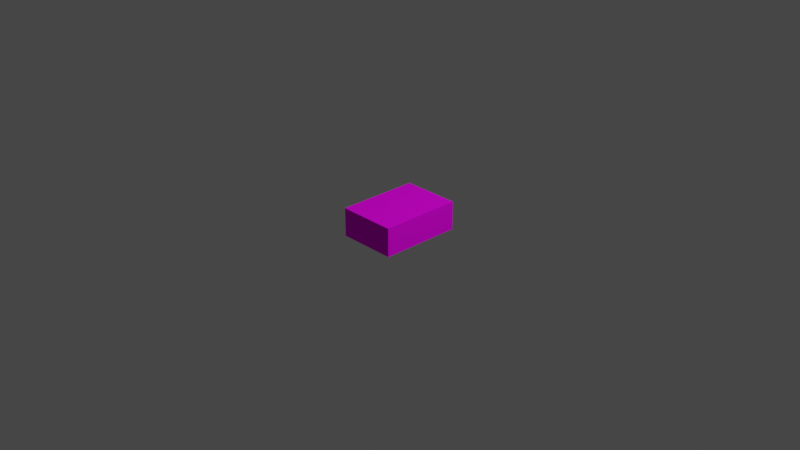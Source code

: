# Source: base_card.blend  (saved by Blender 2.83.18; exported with 4.5.12 LTS)
import bpy
from mathutils import Matrix  # noqa: F401  (used for matrix-valued properties, if any)

bpy.ops.wm.read_factory_settings(use_empty=True)
scene = bpy.context.scene
scene.name = 'Scene'

# ---- collections
col_collection = bpy.data.collections.new('Collection'); scene.collection.children.link(col_collection)

# ---- images (referenced by path relative to the original .blend; pixels are not part of the script)
import os
ASSET_DIR = os.environ.get("B2B_ASSET_DIR", "")  # directory of the original .blend (textures are referenced by path, not embedded)
HERE = os.path.dirname(os.path.abspath(__file__))  # packed textures are extracted next to this script under _unpacked/

def load_image(name, relpath, width, height, colorspace="sRGB"):
    """Load a texture the original file referenced (path relative to the .blend, or extracted next to this script)."""
    p = next((c for c in (os.path.join(HERE, relpath), os.path.join(ASSET_DIR, relpath)) if relpath and os.path.exists(c)), "")
    if p:
        img = bpy.data.images.load(p, check_existing=True)
        img.name = name
    else:  # same state as the original file: an image datablock whose file is absent (Cycles renders it pink)
        img = bpy.data.images.new(name, width, height)
        img.source = "FILE"
        img.filepath = "//" + (relpath or name)
    img.colorspace_settings.name = colorspace
    return img
img_back_jpg = load_image('back.jpg', 'back.jpg', 1024, 1024, 'sRGB')

# ---- materials (node trees are filled in below, after node groups)
mat_cardmat = bpy.data.materials.new('CardMat')
mat_cardmat.use_transparent_shadow = False
mat_cardmat.preview_render_type = 'FLAT'

# ---- node groups
ng_auto_smooth = bpy.data.node_groups.new('Auto Smooth', 'GeometryNodeTree')
_s = ng_auto_smooth.interface.new_socket(name='Geometry', in_out='OUTPUT', socket_type='NodeSocketGeometry')
_s = ng_auto_smooth.interface.new_socket(name='Geometry', in_out='INPUT', socket_type='NodeSocketGeometry')
_s = ng_auto_smooth.interface.new_socket(name='Angle', in_out='INPUT', socket_type='NodeSocketFloat')
_s.subtype = 'ANGLE'
_s.min_value = 0.0
_s.max_value = 3.142
ng_auto_smooth.is_modifier = True
_N = ng_auto_smooth.nodes; _L = ng_auto_smooth.links
n0 = _N.new('NodeGroupOutput'); n0.name = 'Group Output'; n0.location = (480, -100)
n1 = _N.new('NodeGroupInput'); n1.name = 'Group Input'; n1.location = (-420, -300)
n2 = _N.new('NodeGroupInput'); n2.name = 'Group Input.001'; n2.location = (-60, -100)
n3 = _N.new('GeometryNodeSetShadeSmooth'); n3.name = 'Set Shade Smooth'; n3.location = (120, -100)
n3.domain = 'EDGE'
n4 = _N.new('GeometryNodeSetShadeSmooth'); n4.name = 'Set Shade Smooth.001'; n4.location = (300, -100)
n5 = _N.new('GeometryNodeInputMeshEdgeAngle'); n5.name = 'Edge Angle'; n5.location = (-420, -220)
n6 = _N.new('GeometryNodeInputEdgeSmooth'); n6.name = 'Is Edge Smooth'; n6.location = (-60, -160)
n7 = _N.new('GeometryNodeInputShadeSmooth'); n7.name = 'Is Face Smooth'; n7.location = (-240, -340)
n8 = _N.new('FunctionNodeBooleanMath'); n8.name = 'Boolean Math'; n8.location = (-60, -220)
n9 = _N.new('FunctionNodeCompare'); n9.name = 'Compare'; n9.location = (-240, -180)
n9.operation = 'LESS_EQUAL'
_L.new(n5.outputs[0], n9.inputs[0])
_L.new(n4.outputs[0], n0.inputs[0])
_L.new(n1.outputs[1], n9.inputs[1])
_L.new(n9.outputs[0], n8.inputs[0])
_L.new(n7.outputs[0], n8.inputs[1])
_L.new(n2.outputs[0], n3.inputs[0])
_L.new(n6.outputs[0], n3.inputs[1])
_L.new(n3.outputs[0], n4.inputs[0])
_L.new(n8.outputs[0], n3.inputs[2])
n0.is_active_output = True

# ---- material node trees
mat_cardmat.use_nodes = True; mat_cardmat.node_tree.nodes.clear()
_N = mat_cardmat.node_tree.nodes; _L = mat_cardmat.node_tree.links
n0 = _N.new('ShaderNodeOutputMaterial'); n0.name = 'Material Output'; n0.location = (300, 300)
n1 = _N.new('ShaderNodeBsdfPrincipled'); n1.name = 'Principled BSDF'; n1.location = (10, 300)
n1.distribution = 'GGX'
n1.subsurface_method = 'BURLEY'
n1.inputs[2].default_value = 0.8096
n1.inputs[3].default_value = 1.45
n1.inputs[13].default_value = 0.0795
n1.inputs[27].default_value = (0.0, 0.0, 0.0, 1.0)
n1.inputs[28].default_value = 1.0
n2 = _N.new('ShaderNodeTexImage'); n2.name = 'Image Texture'; n2.location = (-280, 260)
n2.image = img_back_jpg
_L.new(n1.outputs[0], n0.inputs[0])
_L.new(n2.outputs[0], n1.inputs[0])
n0.is_active_output = True

# ---- world
world_world = bpy.data.worlds.new('World'); scene.world = world_world
world_world.use_nodes = True; world_world.node_tree.nodes.clear()
_N = world_world.node_tree.nodes; _L = world_world.node_tree.links
n0 = _N.new('ShaderNodeOutputWorld'); n0.name = 'World Output'; n0.location = (300, 300)
n1 = _N.new('ShaderNodeBackground'); n1.name = 'Background'; n1.location = (10, 300)
n1.inputs[0].default_value = (0.05088, 0.05088, 0.05088, 1.0)
_L.new(n1.outputs[0], n0.inputs[0])
n0.is_active_output = True
world_world.color = (0.05088, 0.05088, 0.05088)
world_world.use_sun_shadow = False
world_world.sun_shadow_jitter_overblur = 0.0

# ---- cameras
cam_camera = bpy.data.cameras.new('Camera')
cam_camera.clip_end = 100.0
cam_camera.ortho_scale = 7.314

# ---- lights
light_light = bpy.data.lights.new('Light', 'POINT')
light_light.transmission_factor = 0.0
light_light.energy = 1000.0
light_light.shadow_soft_size = 0.1
light_light.shadow_maximum_resolution = 0.006
light_light.use_absolute_resolution = True

# ---- meshes
me_card = bpy.data.meshes.new('Card')
me_card.from_pydata([(-0.3166, -0.556, -0.004643), (0.319, 0.3365, -0.004643), (-0.3166, 0.3365, -0.004643), (0.319, -0.556, -0.004643), (-0.3166, -0.556, 0.3051), (0.319, 0.3365, 0.3051), (-0.3166, 0.3365, 0.3051), (0.319, -0.556, 0.3051)], [], [(1, 5, 7, 3), (1, 3, 0, 2), (5, 6, 4, 7), (3, 7, 4, 0), (2, 6, 5, 1), (2, 0, 4, 6)])
_uv = me_card.uv_layers.new(name='UVMap')
_uv.uv.foreach_set('vector', [0.734, 0.1675, 0.8509, 0.1675, 0.8509, 0.01565, 0.734, 0.01565, 1.0, 0.1, 1.0, 0.0, 0.9, 0.0, 0.9, 0.1, 0.0, 0.0004883, 0.6968, 0.0, 0.6973, 1.0, 0.0, 0.9995, 0.734, 0.01565, 0.8509, 0.01565, 0.8509, 0.01565, 0.734, 0.01565, 0.734, 0.1675, 0.8509, 0.1675, 0.8509, 0.1675, 0.734, 0.1675, 0.734, 0.1675, 0.734, 0.01565, 0.8509, 0.01565, 0.8509, 0.1675])
me_card.materials.append(mat_cardmat)
me_card.use_remesh_fix_poles = True
me_card.use_remesh_preserve_attributes = False
me_card.use_mirror_vertex_groups = False
me_card.update()

# ---- objects
ob_light = bpy.data.objects.new('Light', light_light)
ob_camera = bpy.data.objects.new('Camera', cam_camera)
ob_card = bpy.data.objects.new('Card', me_card)

# ---- transforms, parenting, visibility, modifiers, constraints
ob_light.location = (4.076, 1.005, 5.904)
ob_light.rotation_euler = (0.6503, 0.05522, 1.866)
ob_light.lock_rotations_4d = False
ob_light.empty_display_type = 'ARROWS'
ob_light.color = (0.0, 0.0, 0.0, 0.0)
ob_light.lineart.crease_threshold = 0.0
ob_camera.location = (7.359, -6.926, 4.958)
ob_camera.rotation_euler = (1.109, 0.0, 0.8149)
ob_camera.lock_rotations_4d = False
ob_camera.empty_display_type = 'ARROWS'
ob_camera.color = (0.0, 0.0, 0.0, 0.0)
ob_camera.display_type = 'WIRE'
ob_camera.lineart.crease_threshold = 0.0
ob_card.location = (0.0, 0.11, -0.15)
ob_card.lineart.crease_threshold = 0.0
_m = ob_card.modifiers.new('Auto Smooth', 'NODES')
_m.node_group = ng_auto_smooth
_gi = [s.identifier for s in ng_auto_smooth.interface.items_tree if s.item_type == 'SOCKET' and s.in_out == 'INPUT']
_m[_gi[1]] = 0.5236  # Angle

# ---- collection membership
col_collection.objects.link(ob_light)
col_collection.objects.link(ob_camera)
col_collection.objects.link(ob_card)

# ---- scene / render settings (as saved in the file)
scene.camera = ob_camera
scene.frame_start = 1; scene.frame_end = 250; scene.frame_set(75)
scene.render.engine = 'BLENDER_EEVEE_NEXT'
scene.cycles.use_denoising = False
scene.cycles.samples = 128
scene.cycles.sampling_pattern = 'TABULATED_SOBOL'
scene.cycles.use_adaptive_sampling = False
scene.cycles.use_light_tree = False
scene.view_settings.view_transform = 'Filmic'
bpy.context.view_layer.update()
